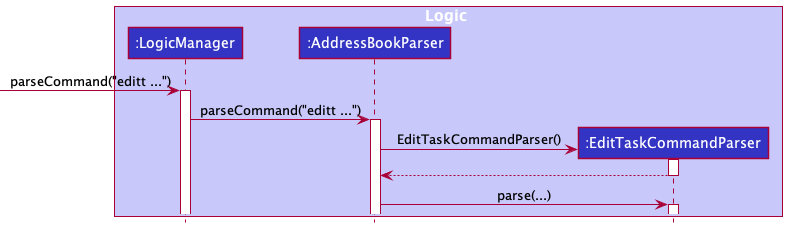

The diagram above was rendered by PlantUML. Its source (embedded in the PNG):
@startuml
!include style.puml

box Logic LOGIC_COLOR_T1
participant ":LogicManager" as LogicManager LOGIC_COLOR
participant ":AddressBookParser" as AddressBookParser LOGIC_COLOR
participant ":EditTaskCommandParser" as EditTaskCommandParser LOGIC_COLOR
'participant "ParserUtil" as ParserUtil LOGIC_COLOR
'participant "editTaskDescriptor:EditTaskDescriptor" as EditTaskDescriptor LOGIC_COLOR
'participant ":EditTaskCommand" as EditTaskCommand LOGIC_COLOR
'participant ":CommandResult" as CommandResult LOGIC_COLOR
end box

'box Model MODEL_COLOR_T1
'participant ":Model" as Model MODEL_COLOR
'end box
'
 -> LogicManager : parseCommand("editt ...")
activate LogicManager

LogicManager -> AddressBookParser : parseCommand("editt ...")
activate AddressBookParser

create EditTaskCommandParser
AddressBookParser -> EditTaskCommandParser : EditTaskCommandParser()
activate EditTaskCommandParser

EditTaskCommandParser --> AddressBookParser
deactivate EditTaskCommandParser

AddressBookParser -> EditTaskCommandParser : parse(...)
activate EditTaskCommandParser

'EditTaskCommandParser -> ParserUtil : parseIndex(...)
'activate ParserUtil

'ParserUtil -> EditTaskCommandParser : index
'deactivate ParserUtil
'
'create EditTaskDescriptor
'EditTaskCommandParser -> EditTaskDescriptor : EditTaskDescriptor()
'activate EditTaskDescriptor
'
'EditTaskDescriptor --> EditTaskCommandParser
'deactivate EditTaskDescriptor
'
'opt Task name present
'    EditTaskCommandParser -> EditTaskDescriptor : setName(...)
'    activate EditTaskDescriptor
'    EditTaskDescriptor --> EditTaskCommandParser
'    deactivate EditTaskDescriptor
'end
'
'opt DateTime present
'    EditTaskCommandParser -> EditTaskDescriptor : setDate(...)
'    activate EditTaskDescriptor
'    EditTaskDescriptor --> EditTaskCommandParser
'    deactivate EditTaskDescriptor
'end
'
'opt Tags present
'EditTaskCommandParser -> ParserUtil : parseTags(...)
'activate ParserUtil
'ParserUtil -> EditTaskCommandParser : Tags
'deactivate ParserUtil
'EditTaskCommandParser -> EditTaskDescriptor : setTags(...)
'activate EditTaskDescriptor
'EditTaskDescriptor --> EditTaskCommandParser
'deactivate EditTaskDescriptor
'end
'
'create EditTaskCommand
'EditTaskCommandParser -> EditTaskCommand : EditTaskCommand(index, editTaskDescriptor)
'activate EditTaskCommand
'
'EditTaskCommand --> EditTaskCommandParser
'deactivate EditTaskCommand
'
'EditTaskCommandParser --> AddressBookParser
'deactivate EditTaskCommandParser
''Hidden arrow to position the destroy marker below the end of the activation bar.
'EditTaskCommandParser -[hidden]-> AddressBookParser
'destroy EditTaskCommandParser
'
'AddressBookParser --> LogicManager
'deactivate AddressBookParser
'
'LogicManager -> EditTaskCommand : execute()
'activate EditTaskCommand
'
'EditTaskCommand -> Model : setTask(...)
'activate Model
'
'Model --> EditTaskCommand
'EditTaskCommand -> Model : updateFilteredTaskList(...)
'Model --> EditTaskCommand
'deactivate Model
'
'create CommandResult
'EditTaskCommand -> CommandResult : CommandResult(...)
'activate CommandResult
'
'CommandResult --> EditTaskCommand
'deactivate CommandResult
'
'EditTaskCommand --> LogicManager : result
'deactivate EditTaskCommand
'
'[<--LogicManager
'deactivate LogicManager
@enduml